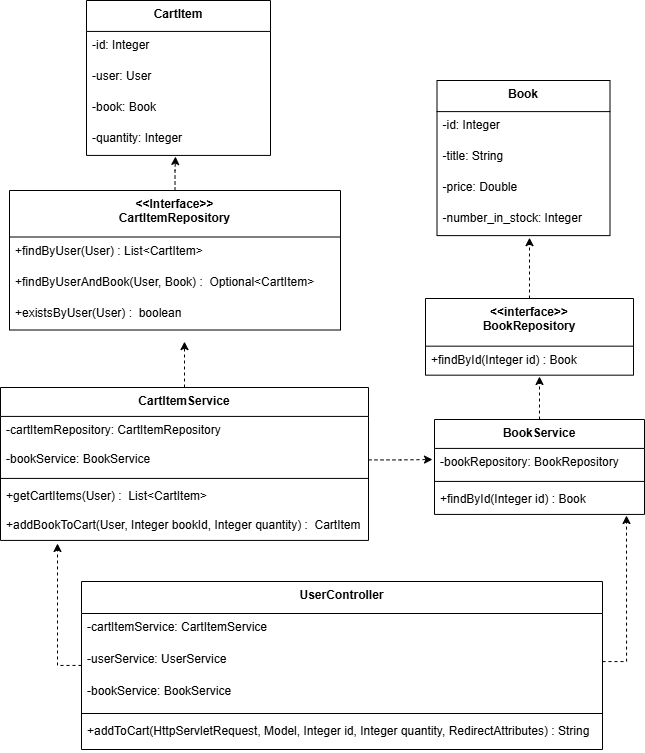

The diagram above was exported from draw.io. Its source (the exported page's mxGraphModel, read from the mxfile embedded in the PNG):
<mxGraphModel dx="3707" dy="660" grid="0" gridSize="10" guides="1" tooltips="1" connect="1" arrows="1" fold="1" page="1" pageScale="1" pageWidth="827" pageHeight="1169" math="0" shadow="0">
  <root>
    <mxCell id="0" />
    <mxCell id="1" parent="0" />
    <mxCell id="Op93HJ-6Z4D3EWeu6gZ_-56" edge="1" parent="1" source="7QAVjHCCU6hnrxuaxCbf-3" style="edgeStyle=orthogonalEdgeStyle;rounded=0;orthogonalLoop=1;jettySize=auto;html=1;dashed=1;">
      <mxGeometry relative="1" as="geometry">
        <mxPoint x="-1907" y="361.1702335438829" as="targetPoint" />
      </mxGeometry>
    </mxCell>
    <mxCell id="7QAVjHCCU6hnrxuaxCbf-3" parent="1" style="swimlane;fontStyle=1;align=center;verticalAlign=top;childLayout=stackLayout;horizontal=1;startSize=47.66666666666667;horizontalStack=0;resizeParent=1;resizeParentMax=0;resizeLast=0;collapsible=0;marginBottom=0;" value="&lt;&lt;interface&gt;&gt;&#10;BookRepository" vertex="1">
      <mxGeometry height="76.66666666666667" width="208" x="-2011" y="422" as="geometry" />
    </mxCell>
    <mxCell id="Op93HJ-6Z4D3EWeu6gZ_-19" parent="7QAVjHCCU6hnrxuaxCbf-3" style="text;strokeColor=none;fillColor=none;align=left;verticalAlign=top;spacingLeft=4;spacingRight=4;overflow=hidden;rotatable=0;points=[[0,0.5],[1,0.5]];portConstraint=eastwest;" value="+findById(Integer id) : Book" vertex="1">
      <mxGeometry height="29" width="208" y="47.66666666666667" as="geometry" />
    </mxCell>
    <mxCell id="Op93HJ-6Z4D3EWeu6gZ_-49" edge="1" parent="1" source="Op93HJ-6Z4D3EWeu6gZ_-1" style="edgeStyle=orthogonalEdgeStyle;rounded=0;orthogonalLoop=1;jettySize=auto;html=1;dashed=1;">
      <mxGeometry relative="1" as="geometry">
        <mxPoint x="-2379" y="667" as="targetPoint" />
      </mxGeometry>
    </mxCell>
    <mxCell id="Op93HJ-6Z4D3EWeu6gZ_-1" parent="1" style="swimlane;fontStyle=1;align=center;verticalAlign=top;childLayout=stackLayout;horizontal=1;startSize=32;horizontalStack=0;resizeParent=1;resizeParentMax=0;resizeLast=0;collapsible=0;marginBottom=0;" value="UserController" vertex="1">
      <mxGeometry height="168" width="521" x="-2355" y="705" as="geometry" />
    </mxCell>
    <mxCell id="Op93HJ-6Z4D3EWeu6gZ_-2" parent="Op93HJ-6Z4D3EWeu6gZ_-1" style="text;strokeColor=none;fillColor=none;align=left;verticalAlign=top;spacingLeft=4;spacingRight=4;overflow=hidden;rotatable=0;points=[[0,0.5],[1,0.5]];portConstraint=eastwest;" value="-cartItemService: CartItemService" vertex="1">
      <mxGeometry height="32" width="521" y="32" as="geometry" />
    </mxCell>
    <mxCell id="Op93HJ-6Z4D3EWeu6gZ_-51" edge="1" parent="Op93HJ-6Z4D3EWeu6gZ_-1" source="Op93HJ-6Z4D3EWeu6gZ_-3" style="edgeStyle=orthogonalEdgeStyle;rounded=0;orthogonalLoop=1;jettySize=auto;html=1;dashed=1;">
      <mxGeometry relative="1" as="geometry">
        <mxPoint x="545" y="-66" as="targetPoint" />
      </mxGeometry>
    </mxCell>
    <mxCell id="Op93HJ-6Z4D3EWeu6gZ_-3" parent="Op93HJ-6Z4D3EWeu6gZ_-1" style="text;strokeColor=none;fillColor=none;align=left;verticalAlign=top;spacingLeft=4;spacingRight=4;overflow=hidden;rotatable=0;points=[[0,0.5],[1,0.5]];portConstraint=eastwest;" value="-userService: UserService" vertex="1">
      <mxGeometry height="32" width="521" y="64" as="geometry" />
    </mxCell>
    <mxCell id="Op93HJ-6Z4D3EWeu6gZ_-4" parent="Op93HJ-6Z4D3EWeu6gZ_-1" style="text;strokeColor=none;fillColor=none;align=left;verticalAlign=top;spacingLeft=4;spacingRight=4;overflow=hidden;rotatable=0;points=[[0,0.5],[1,0.5]];portConstraint=eastwest;" value="-bookService: BookService" vertex="1">
      <mxGeometry height="32" width="521" y="96" as="geometry" />
    </mxCell>
    <mxCell id="Op93HJ-6Z4D3EWeu6gZ_-5" parent="Op93HJ-6Z4D3EWeu6gZ_-1" style="line;strokeWidth=1;fillColor=none;align=left;verticalAlign=middle;spacingTop=-1;spacingLeft=3;spacingRight=3;rotatable=0;labelPosition=right;points=[];portConstraint=eastwest;strokeColor=inherit;" vertex="1">
      <mxGeometry height="8" width="521" y="128" as="geometry" />
    </mxCell>
    <mxCell id="Op93HJ-6Z4D3EWeu6gZ_-6" parent="Op93HJ-6Z4D3EWeu6gZ_-1" style="text;strokeColor=none;fillColor=none;align=left;verticalAlign=top;spacingLeft=4;spacingRight=4;overflow=hidden;rotatable=0;points=[[0,0.5],[1,0.5]];portConstraint=eastwest;" value="+addToCart(HttpServletRequest, Model, Integer id, Integer quantity, RedirectAttributes) : String" vertex="1">
      <mxGeometry height="32" width="521" y="136" as="geometry" />
    </mxCell>
    <mxCell id="Op93HJ-6Z4D3EWeu6gZ_-53" edge="1" parent="1" source="Op93HJ-6Z4D3EWeu6gZ_-7" style="edgeStyle=orthogonalEdgeStyle;rounded=0;orthogonalLoop=1;jettySize=auto;html=1;dashed=1;">
      <mxGeometry relative="1" as="geometry">
        <mxPoint x="-2252" y="465.09089059540725" as="targetPoint" />
      </mxGeometry>
    </mxCell>
    <mxCell id="Op93HJ-6Z4D3EWeu6gZ_-7" parent="1" style="swimlane;fontStyle=1;align=center;verticalAlign=top;childLayout=stackLayout;horizontal=1;startSize=28.923076923076923;horizontalStack=0;resizeParent=1;resizeParentMax=0;resizeLast=0;collapsible=0;marginBottom=0;" value="CartItemService" vertex="1">
      <mxGeometry height="152.9230769230769" width="368" x="-2436" y="511" as="geometry" />
    </mxCell>
    <mxCell id="Op93HJ-6Z4D3EWeu6gZ_-8" parent="Op93HJ-6Z4D3EWeu6gZ_-7" style="text;strokeColor=none;fillColor=none;align=left;verticalAlign=top;spacingLeft=4;spacingRight=4;overflow=hidden;rotatable=0;points=[[0,0.5],[1,0.5]];portConstraint=eastwest;" value="-cartItemRepository: CartItemRepository" vertex="1">
      <mxGeometry height="29" width="368" y="28.923076923076923" as="geometry" />
    </mxCell>
    <mxCell id="Op93HJ-6Z4D3EWeu6gZ_-52" edge="1" parent="Op93HJ-6Z4D3EWeu6gZ_-7" source="Op93HJ-6Z4D3EWeu6gZ_-9" style="edgeStyle=orthogonalEdgeStyle;rounded=0;orthogonalLoop=1;jettySize=auto;html=1;dashed=1;">
      <mxGeometry relative="1" as="geometry">
        <mxPoint x="432" y="72" as="targetPoint" />
      </mxGeometry>
    </mxCell>
    <mxCell id="Op93HJ-6Z4D3EWeu6gZ_-9" parent="Op93HJ-6Z4D3EWeu6gZ_-7" style="text;strokeColor=none;fillColor=none;align=left;verticalAlign=top;spacingLeft=4;spacingRight=4;overflow=hidden;rotatable=0;points=[[0,0.5],[1,0.5]];portConstraint=eastwest;" value="-bookService: BookService" vertex="1">
      <mxGeometry height="29" width="368" y="57.92307692307692" as="geometry" />
    </mxCell>
    <mxCell id="Op93HJ-6Z4D3EWeu6gZ_-10" parent="Op93HJ-6Z4D3EWeu6gZ_-7" style="line;strokeWidth=1;fillColor=none;align=left;verticalAlign=middle;spacingTop=-1;spacingLeft=3;spacingRight=3;rotatable=0;labelPosition=right;points=[];portConstraint=eastwest;strokeColor=inherit;" vertex="1">
      <mxGeometry height="8" width="368" y="86.92307692307692" as="geometry" />
    </mxCell>
    <mxCell id="Op93HJ-6Z4D3EWeu6gZ_-11" parent="Op93HJ-6Z4D3EWeu6gZ_-7" style="text;strokeColor=none;fillColor=none;align=left;verticalAlign=top;spacingLeft=4;spacingRight=4;overflow=hidden;rotatable=0;points=[[0,0.5],[1,0.5]];portConstraint=eastwest;" value="+getCartItems(User) :  List&lt;CartItem&gt;" vertex="1">
      <mxGeometry height="29" width="368" y="94.92307692307692" as="geometry" />
    </mxCell>
    <mxCell id="Op93HJ-6Z4D3EWeu6gZ_-12" parent="Op93HJ-6Z4D3EWeu6gZ_-7" style="text;strokeColor=none;fillColor=none;align=left;verticalAlign=top;spacingLeft=4;spacingRight=4;overflow=hidden;rotatable=0;points=[[0,0.5],[1,0.5]];portConstraint=eastwest;" value="+addBookToCart(User, Integer bookId, Integer quantity) :  CartItem" vertex="1">
      <mxGeometry height="29" width="368" y="123.92307692307692" as="geometry" />
    </mxCell>
    <mxCell id="Op93HJ-6Z4D3EWeu6gZ_-54" edge="1" parent="1" source="Op93HJ-6Z4D3EWeu6gZ_-15" style="edgeStyle=orthogonalEdgeStyle;rounded=0;orthogonalLoop=1;jettySize=auto;html=1;dashed=1;">
      <mxGeometry relative="1" as="geometry">
        <mxPoint x="-1897" y="500" as="targetPoint" />
      </mxGeometry>
    </mxCell>
    <mxCell id="Op93HJ-6Z4D3EWeu6gZ_-15" parent="1" style="swimlane;fontStyle=1;align=center;verticalAlign=top;childLayout=stackLayout;horizontal=1;startSize=28.923076923076923;horizontalStack=0;resizeParent=1;resizeParentMax=0;resizeLast=0;collapsible=0;marginBottom=0;" value="BookService" vertex="1">
      <mxGeometry height="94.92307692307692" width="210" x="-2002" y="543" as="geometry" />
    </mxCell>
    <mxCell id="Op93HJ-6Z4D3EWeu6gZ_-16" parent="Op93HJ-6Z4D3EWeu6gZ_-15" style="text;strokeColor=none;fillColor=none;align=left;verticalAlign=top;spacingLeft=4;spacingRight=4;overflow=hidden;rotatable=0;points=[[0,0.5],[1,0.5]];portConstraint=eastwest;" value="-bookRepository: BookRepository" vertex="1">
      <mxGeometry height="29" width="210" y="28.923076923076923" as="geometry" />
    </mxCell>
    <mxCell id="Op93HJ-6Z4D3EWeu6gZ_-17" parent="Op93HJ-6Z4D3EWeu6gZ_-15" style="line;strokeWidth=1;fillColor=none;align=left;verticalAlign=middle;spacingTop=-1;spacingLeft=3;spacingRight=3;rotatable=0;labelPosition=right;points=[];portConstraint=eastwest;strokeColor=inherit;" vertex="1">
      <mxGeometry height="8" width="210" y="57.92307692307692" as="geometry" />
    </mxCell>
    <mxCell id="Op93HJ-6Z4D3EWeu6gZ_-18" parent="Op93HJ-6Z4D3EWeu6gZ_-15" style="text;strokeColor=none;fillColor=none;align=left;verticalAlign=top;spacingLeft=4;spacingRight=4;overflow=hidden;rotatable=0;points=[[0,0.5],[1,0.5]];portConstraint=eastwest;" value="+findById(Integer id) : Book" vertex="1">
      <mxGeometry height="29" width="210" y="65.92307692307692" as="geometry" />
    </mxCell>
    <mxCell id="Op93HJ-6Z4D3EWeu6gZ_-55" edge="1" parent="1" source="Op93HJ-6Z4D3EWeu6gZ_-20" style="edgeStyle=orthogonalEdgeStyle;rounded=0;orthogonalLoop=1;jettySize=auto;html=1;dashed=1;">
      <mxGeometry relative="1" as="geometry">
        <mxPoint x="-2261" y="280" as="targetPoint" />
      </mxGeometry>
    </mxCell>
    <mxCell id="Op93HJ-6Z4D3EWeu6gZ_-20" parent="1" style="swimlane;fontStyle=1;align=center;verticalAlign=top;childLayout=stackLayout;horizontal=1;startSize=46.5;horizontalStack=0;resizeParent=1;resizeParentMax=0;resizeLast=0;collapsible=0;marginBottom=0;" value="&lt;&lt;Interface&gt;&gt;&#10;CartItemRepository" vertex="1">
      <mxGeometry height="139.5" width="331" x="-2427" y="314" as="geometry" />
    </mxCell>
    <mxCell id="Op93HJ-6Z4D3EWeu6gZ_-22" parent="Op93HJ-6Z4D3EWeu6gZ_-20" style="text;strokeColor=none;fillColor=none;align=left;verticalAlign=top;spacingLeft=4;spacingRight=4;overflow=hidden;rotatable=0;points=[[0,0.5],[1,0.5]];portConstraint=eastwest;" value="+findByUser(User) : List&lt;CartItem&gt;" vertex="1">
      <mxGeometry height="31" width="331" y="46.5" as="geometry" />
    </mxCell>
    <mxCell id="Op93HJ-6Z4D3EWeu6gZ_-23" parent="Op93HJ-6Z4D3EWeu6gZ_-20" style="text;strokeColor=none;fillColor=none;align=left;verticalAlign=top;spacingLeft=4;spacingRight=4;overflow=hidden;rotatable=0;points=[[0,0.5],[1,0.5]];portConstraint=eastwest;" value="+findByUserAndBook(User, Book) :  Optional&lt;CartItem&gt;" vertex="1">
      <mxGeometry height="31" width="331" y="77.5" as="geometry" />
    </mxCell>
    <mxCell id="Op93HJ-6Z4D3EWeu6gZ_-24" parent="Op93HJ-6Z4D3EWeu6gZ_-20" style="text;strokeColor=none;fillColor=none;align=left;verticalAlign=top;spacingLeft=4;spacingRight=4;overflow=hidden;rotatable=0;points=[[0,0.5],[1,0.5]];portConstraint=eastwest;" value="+existsByUser(User) :  boolean" vertex="1">
      <mxGeometry height="31" width="331" y="108.5" as="geometry" />
    </mxCell>
    <mxCell id="Op93HJ-6Z4D3EWeu6gZ_-37" parent="1" style="swimlane;fontStyle=1;align=center;verticalAlign=top;childLayout=stackLayout;horizontal=1;startSize=30.933333333333334;horizontalStack=0;resizeParent=1;resizeParentMax=0;resizeLast=0;collapsible=0;marginBottom=0;" value="CartItem" vertex="1">
      <mxGeometry height="154.93333333333334" width="184" x="-2350" y="124" as="geometry" />
    </mxCell>
    <mxCell id="Op93HJ-6Z4D3EWeu6gZ_-38" parent="Op93HJ-6Z4D3EWeu6gZ_-37" style="text;strokeColor=none;fillColor=none;align=left;verticalAlign=top;spacingLeft=4;spacingRight=4;overflow=hidden;rotatable=0;points=[[0,0.5],[1,0.5]];portConstraint=eastwest;" value="-id: Integer" vertex="1">
      <mxGeometry height="31" width="184" y="30.933333333333334" as="geometry" />
    </mxCell>
    <mxCell id="Op93HJ-6Z4D3EWeu6gZ_-39" parent="Op93HJ-6Z4D3EWeu6gZ_-37" style="text;strokeColor=none;fillColor=none;align=left;verticalAlign=top;spacingLeft=4;spacingRight=4;overflow=hidden;rotatable=0;points=[[0,0.5],[1,0.5]];portConstraint=eastwest;" value="-user: User" vertex="1">
      <mxGeometry height="31" width="184" y="61.93333333333334" as="geometry" />
    </mxCell>
    <mxCell id="Op93HJ-6Z4D3EWeu6gZ_-40" parent="Op93HJ-6Z4D3EWeu6gZ_-37" style="text;strokeColor=none;fillColor=none;align=left;verticalAlign=top;spacingLeft=4;spacingRight=4;overflow=hidden;rotatable=0;points=[[0,0.5],[1,0.5]];portConstraint=eastwest;" value="-book: Book" vertex="1">
      <mxGeometry height="31" width="184" y="92.93333333333334" as="geometry" />
    </mxCell>
    <mxCell id="Op93HJ-6Z4D3EWeu6gZ_-41" parent="Op93HJ-6Z4D3EWeu6gZ_-37" style="text;strokeColor=none;fillColor=none;align=left;verticalAlign=top;spacingLeft=4;spacingRight=4;overflow=hidden;rotatable=0;points=[[0,0.5],[1,0.5]];portConstraint=eastwest;" value="-quantity: Integer" vertex="1">
      <mxGeometry height="31" width="184" y="123.93333333333334" as="geometry" />
    </mxCell>
    <mxCell id="Op93HJ-6Z4D3EWeu6gZ_-44" parent="1" style="swimlane;fontStyle=1;align=center;verticalAlign=top;childLayout=stackLayout;horizontal=1;startSize=31.11111111111111;horizontalStack=0;resizeParent=1;resizeParentMax=0;resizeLast=0;collapsible=0;marginBottom=0;" value="Book" vertex="1">
      <mxGeometry height="155.11111111111111" width="173" x="-1999.5" y="204" as="geometry" />
    </mxCell>
    <mxCell id="Op93HJ-6Z4D3EWeu6gZ_-45" parent="Op93HJ-6Z4D3EWeu6gZ_-44" style="text;strokeColor=none;fillColor=none;align=left;verticalAlign=top;spacingLeft=4;spacingRight=4;overflow=hidden;rotatable=0;points=[[0,0.5],[1,0.5]];portConstraint=eastwest;" value="-id: Integer" vertex="1">
      <mxGeometry height="31" width="173" y="31.11111111111111" as="geometry" />
    </mxCell>
    <mxCell id="Op93HJ-6Z4D3EWeu6gZ_-46" parent="Op93HJ-6Z4D3EWeu6gZ_-44" style="text;strokeColor=none;fillColor=none;align=left;verticalAlign=top;spacingLeft=4;spacingRight=4;overflow=hidden;rotatable=0;points=[[0,0.5],[1,0.5]];portConstraint=eastwest;" value="-title: String" vertex="1">
      <mxGeometry height="31" width="173" y="62.111111111111114" as="geometry" />
    </mxCell>
    <mxCell id="Op93HJ-6Z4D3EWeu6gZ_-47" parent="Op93HJ-6Z4D3EWeu6gZ_-44" style="text;strokeColor=none;fillColor=none;align=left;verticalAlign=top;spacingLeft=4;spacingRight=4;overflow=hidden;rotatable=0;points=[[0,0.5],[1,0.5]];portConstraint=eastwest;" value="-price: Double" vertex="1">
      <mxGeometry height="31" width="173" y="93.11111111111111" as="geometry" />
    </mxCell>
    <mxCell id="Op93HJ-6Z4D3EWeu6gZ_-48" parent="Op93HJ-6Z4D3EWeu6gZ_-44" style="text;strokeColor=none;fillColor=none;align=left;verticalAlign=top;spacingLeft=4;spacingRight=4;overflow=hidden;rotatable=0;points=[[0,0.5],[1,0.5]];portConstraint=eastwest;" value="-number_in_stock: Integer" vertex="1">
      <mxGeometry height="31" width="173" y="124.11111111111111" as="geometry" />
    </mxCell>
  </root>
</mxGraphModel>